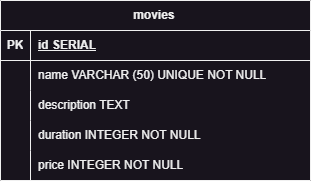

The diagram above was exported from draw.io. Its source (the exported page's mxGraphModel, read from the mxfile embedded in the PNG):
<mxGraphModel dx="600" dy="327" grid="1" gridSize="10" guides="1" tooltips="1" connect="1" arrows="1" fold="1" page="1" pageScale="1" pageWidth="827" pageHeight="1169" math="0" shadow="0">
  <root>
    <mxCell id="0" />
    <mxCell id="1" parent="0" />
    <mxCell id="HDAmyyMemwTtjW1BmHby-1" value="movies&amp;nbsp;" style="shape=table;startSize=30;container=1;collapsible=1;childLayout=tableLayout;fixedRows=1;rowLines=0;fontStyle=1;align=center;resizeLast=1;html=1;" vertex="1" parent="1">
      <mxGeometry x="310" y="220" width="310" height="180" as="geometry" />
    </mxCell>
    <mxCell id="HDAmyyMemwTtjW1BmHby-2" value="" style="shape=tableRow;horizontal=0;startSize=0;swimlaneHead=0;swimlaneBody=0;fillColor=none;collapsible=0;dropTarget=0;points=[[0,0.5],[1,0.5]];portConstraint=eastwest;top=0;left=0;right=0;bottom=1;" vertex="1" parent="HDAmyyMemwTtjW1BmHby-1">
      <mxGeometry y="30" width="310" height="30" as="geometry" />
    </mxCell>
    <mxCell id="HDAmyyMemwTtjW1BmHby-3" value="PK" style="shape=partialRectangle;connectable=0;fillColor=none;top=0;left=0;bottom=0;right=0;fontStyle=1;overflow=hidden;whiteSpace=wrap;html=1;" vertex="1" parent="HDAmyyMemwTtjW1BmHby-2">
      <mxGeometry width="30" height="30" as="geometry">
        <mxRectangle width="30" height="30" as="alternateBounds" />
      </mxGeometry>
    </mxCell>
    <mxCell id="HDAmyyMemwTtjW1BmHby-4" value="id SERIAL" style="shape=partialRectangle;connectable=0;fillColor=none;top=0;left=0;bottom=0;right=0;align=left;spacingLeft=6;fontStyle=5;overflow=hidden;whiteSpace=wrap;html=1;" vertex="1" parent="HDAmyyMemwTtjW1BmHby-2">
      <mxGeometry x="30" width="280" height="30" as="geometry">
        <mxRectangle width="280" height="30" as="alternateBounds" />
      </mxGeometry>
    </mxCell>
    <mxCell id="HDAmyyMemwTtjW1BmHby-5" value="" style="shape=tableRow;horizontal=0;startSize=0;swimlaneHead=0;swimlaneBody=0;fillColor=none;collapsible=0;dropTarget=0;points=[[0,0.5],[1,0.5]];portConstraint=eastwest;top=0;left=0;right=0;bottom=0;" vertex="1" parent="HDAmyyMemwTtjW1BmHby-1">
      <mxGeometry y="60" width="310" height="30" as="geometry" />
    </mxCell>
    <mxCell id="HDAmyyMemwTtjW1BmHby-6" value="" style="shape=partialRectangle;connectable=0;fillColor=none;top=0;left=0;bottom=0;right=0;editable=1;overflow=hidden;whiteSpace=wrap;html=1;" vertex="1" parent="HDAmyyMemwTtjW1BmHby-5">
      <mxGeometry width="30" height="30" as="geometry">
        <mxRectangle width="30" height="30" as="alternateBounds" />
      </mxGeometry>
    </mxCell>
    <mxCell id="HDAmyyMemwTtjW1BmHby-7" value="name VARCHAR (50) UNIQUE NOT NULL" style="shape=partialRectangle;connectable=0;fillColor=none;top=0;left=0;bottom=0;right=0;align=left;spacingLeft=6;overflow=hidden;whiteSpace=wrap;html=1;" vertex="1" parent="HDAmyyMemwTtjW1BmHby-5">
      <mxGeometry x="30" width="280" height="30" as="geometry">
        <mxRectangle width="280" height="30" as="alternateBounds" />
      </mxGeometry>
    </mxCell>
    <mxCell id="HDAmyyMemwTtjW1BmHby-8" value="" style="shape=tableRow;horizontal=0;startSize=0;swimlaneHead=0;swimlaneBody=0;fillColor=none;collapsible=0;dropTarget=0;points=[[0,0.5],[1,0.5]];portConstraint=eastwest;top=0;left=0;right=0;bottom=0;" vertex="1" parent="HDAmyyMemwTtjW1BmHby-1">
      <mxGeometry y="90" width="310" height="30" as="geometry" />
    </mxCell>
    <mxCell id="HDAmyyMemwTtjW1BmHby-9" value="" style="shape=partialRectangle;connectable=0;fillColor=none;top=0;left=0;bottom=0;right=0;editable=1;overflow=hidden;whiteSpace=wrap;html=1;" vertex="1" parent="HDAmyyMemwTtjW1BmHby-8">
      <mxGeometry width="30" height="30" as="geometry">
        <mxRectangle width="30" height="30" as="alternateBounds" />
      </mxGeometry>
    </mxCell>
    <mxCell id="HDAmyyMemwTtjW1BmHby-10" value="description TEXT" style="shape=partialRectangle;connectable=0;fillColor=none;top=0;left=0;bottom=0;right=0;align=left;spacingLeft=6;overflow=hidden;whiteSpace=wrap;html=1;" vertex="1" parent="HDAmyyMemwTtjW1BmHby-8">
      <mxGeometry x="30" width="280" height="30" as="geometry">
        <mxRectangle width="280" height="30" as="alternateBounds" />
      </mxGeometry>
    </mxCell>
    <mxCell id="HDAmyyMemwTtjW1BmHby-11" value="" style="shape=tableRow;horizontal=0;startSize=0;swimlaneHead=0;swimlaneBody=0;fillColor=none;collapsible=0;dropTarget=0;points=[[0,0.5],[1,0.5]];portConstraint=eastwest;top=0;left=0;right=0;bottom=0;" vertex="1" parent="HDAmyyMemwTtjW1BmHby-1">
      <mxGeometry y="120" width="310" height="30" as="geometry" />
    </mxCell>
    <mxCell id="HDAmyyMemwTtjW1BmHby-12" value="" style="shape=partialRectangle;connectable=0;fillColor=none;top=0;left=0;bottom=0;right=0;editable=1;overflow=hidden;whiteSpace=wrap;html=1;" vertex="1" parent="HDAmyyMemwTtjW1BmHby-11">
      <mxGeometry width="30" height="30" as="geometry">
        <mxRectangle width="30" height="30" as="alternateBounds" />
      </mxGeometry>
    </mxCell>
    <mxCell id="HDAmyyMemwTtjW1BmHby-13" value="duration INTEGER NOT NULL" style="shape=partialRectangle;connectable=0;fillColor=none;top=0;left=0;bottom=0;right=0;align=left;spacingLeft=6;overflow=hidden;whiteSpace=wrap;html=1;" vertex="1" parent="HDAmyyMemwTtjW1BmHby-11">
      <mxGeometry x="30" width="280" height="30" as="geometry">
        <mxRectangle width="280" height="30" as="alternateBounds" />
      </mxGeometry>
    </mxCell>
    <mxCell id="HDAmyyMemwTtjW1BmHby-14" value="" style="shape=tableRow;horizontal=0;startSize=0;swimlaneHead=0;swimlaneBody=0;fillColor=none;collapsible=0;dropTarget=0;points=[[0,0.5],[1,0.5]];portConstraint=eastwest;top=0;left=0;right=0;bottom=0;" vertex="1" parent="HDAmyyMemwTtjW1BmHby-1">
      <mxGeometry y="150" width="310" height="30" as="geometry" />
    </mxCell>
    <mxCell id="HDAmyyMemwTtjW1BmHby-15" value="" style="shape=partialRectangle;connectable=0;fillColor=none;top=0;left=0;bottom=0;right=0;editable=1;overflow=hidden;whiteSpace=wrap;html=1;" vertex="1" parent="HDAmyyMemwTtjW1BmHby-14">
      <mxGeometry width="30" height="30" as="geometry">
        <mxRectangle width="30" height="30" as="alternateBounds" />
      </mxGeometry>
    </mxCell>
    <mxCell id="HDAmyyMemwTtjW1BmHby-16" value="price INTEGER NOT NULL" style="shape=partialRectangle;connectable=0;fillColor=none;top=0;left=0;bottom=0;right=0;align=left;spacingLeft=6;overflow=hidden;whiteSpace=wrap;html=1;" vertex="1" parent="HDAmyyMemwTtjW1BmHby-14">
      <mxGeometry x="30" width="280" height="30" as="geometry">
        <mxRectangle width="280" height="30" as="alternateBounds" />
      </mxGeometry>
    </mxCell>
  </root>
</mxGraphModel>